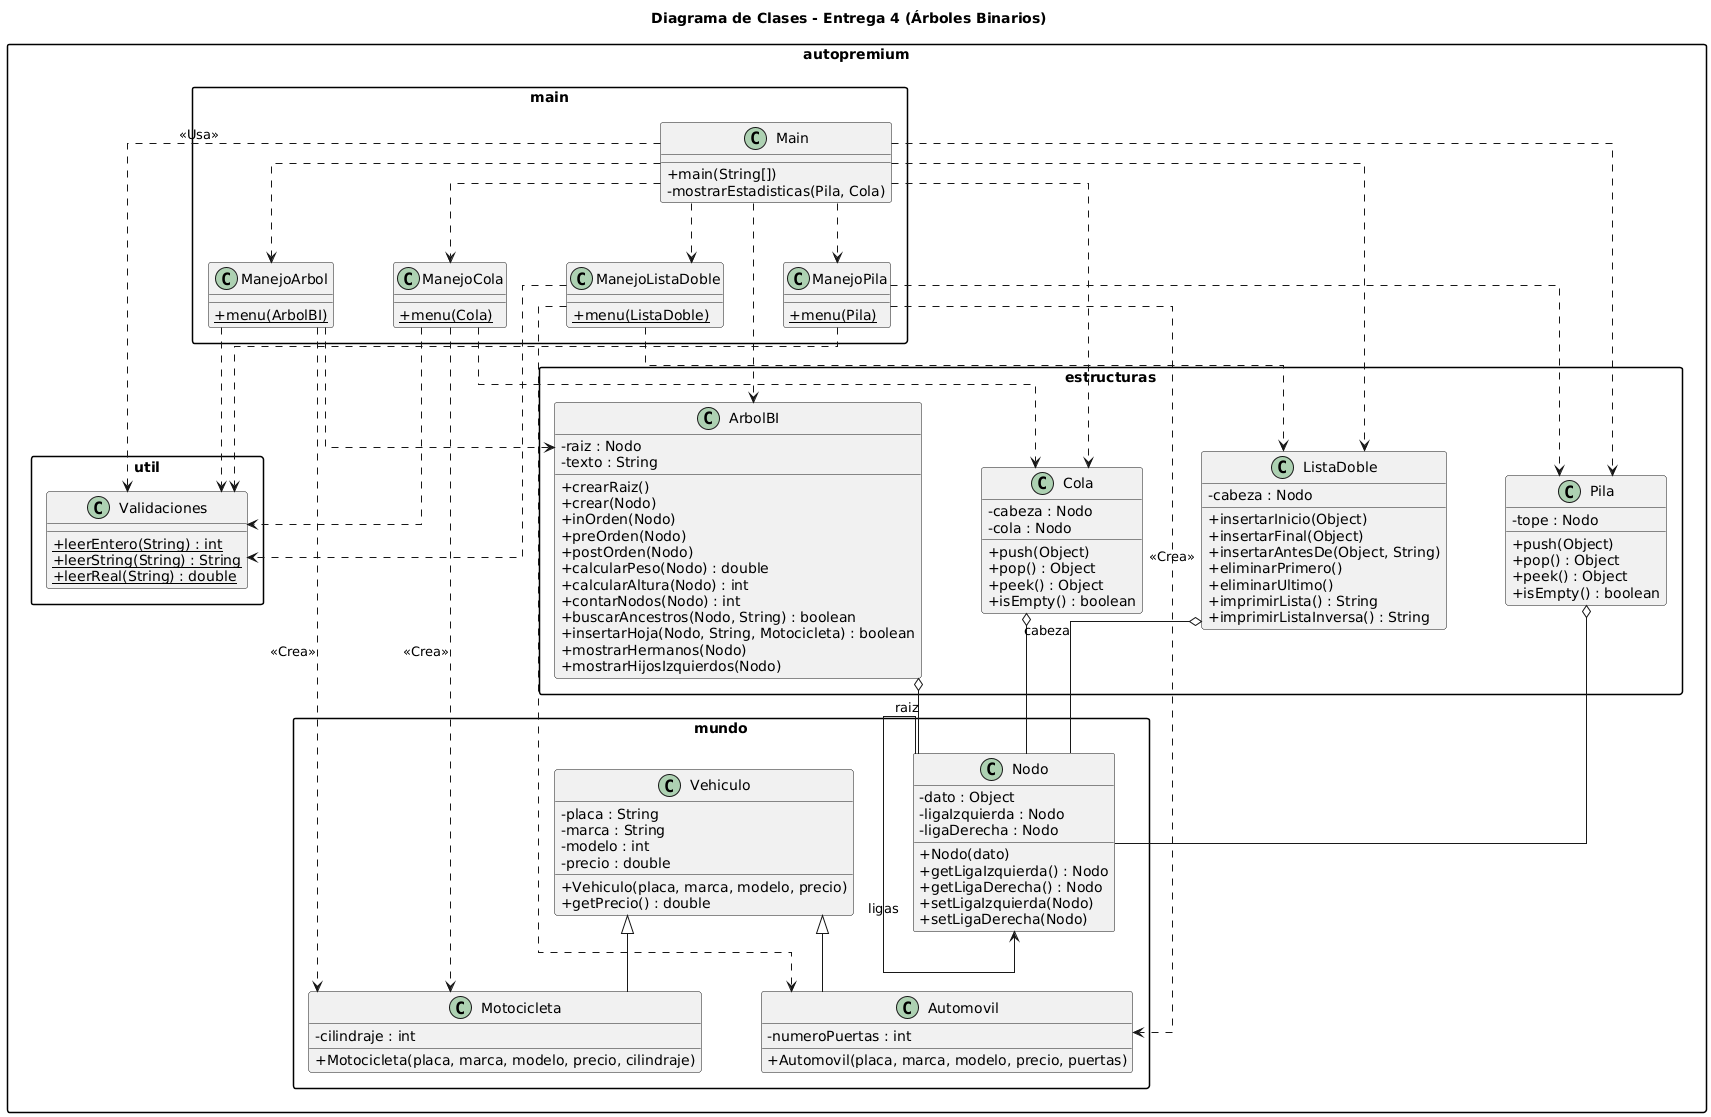

The diagram above was rendered by PlantUML. Its source (embedded in the PNG):
@startuml
' --- CONFIGURACIÓN VISUAL ---
skinparam classAttributeIconSize 0
skinparam packageStyle rectangle
skinparam linetype ortho
skinparam nodesep 60
skinparam ranksep 60

title Diagrama de Clases - Entrega 4 (Árboles Binarios)

' ================= PAQUETE MUNDO =================
package "autopremium.mundo" {
    class Vehiculo {
        - placa : String
        - marca : String
        - modelo : int
        - precio : double
        + Vehiculo(placa, marca, modelo, precio)
        + getPrecio() : double
    }

    class Automovil {
        - numeroPuertas : int
        + Automovil(placa, marca, modelo, precio, puertas)
    }

    class Motocicleta {
        - cilindraje : int
        + Motocicleta(placa, marca, modelo, precio, cilindraje)
    }

    class Nodo {
        - dato : Object
        - ligaIzquierda : Nodo
        - ligaDerecha : Nodo
        + Nodo(dato)
        + getLigaIzquierda() : Nodo
        + getLigaDerecha() : Nodo
        + setLigaIzquierda(Nodo)
        + setLigaDerecha(Nodo)
    }
}

' ================= PAQUETE ESTRUCTURAS =================
package "autopremium.estructuras" {
    class Pila {
        - tope : Nodo
        + push(Object)
        + pop() : Object
        + peek() : Object
        + isEmpty() : boolean
    }

    class Cola {
        - cabeza : Nodo
        - cola : Nodo
        + push(Object)
        + pop() : Object
        + peek() : Object
        + isEmpty() : boolean
    }

    class ListaDoble {
        - cabeza : Nodo
        + insertarInicio(Object)
        + insertarFinal(Object)
        + insertarAntesDe(Object, String)
        + eliminarPrimero()
        + eliminarUltimo()
        + imprimirLista() : String
        + imprimirListaInversa() : String
    }
    
    class ArbolBI {
        - raiz : Nodo
        - texto : String
        + crearRaiz()
        + crear(Nodo)
        + inOrden(Nodo)
        + preOrden(Nodo)
        + postOrden(Nodo)
        + calcularPeso(Nodo) : double
        + calcularAltura(Nodo) : int
        + contarNodos(Nodo) : int
        + buscarAncestros(Nodo, String) : boolean
        + insertarHoja(Nodo, String, Motocicleta) : boolean
        + mostrarHermanos(Nodo)
        + mostrarHijosIzquierdos(Nodo)
    }
}

' ================= PAQUETE MAIN (CONTROLADORES) =================
package "autopremium.main" {
    class Main {
        + main(String[])
        - mostrarEstadisticas(Pila, Cola)
    }

    class ManejoPila {
        {static} + menu(Pila)
    }

    class ManejoCola {
        {static} + menu(Cola)
    }

    class ManejoListaDoble {
        {static} + menu(ListaDoble)
    }
    
    class ManejoArbol {
        {static} + menu(ArbolBI)
    }
}

' ================= PAQUETE UTIL =================
package "autopremium.util" {
    class Validaciones {
        {static} + leerEntero(String) : int
        {static} + leerString(String) : String
        {static} + leerReal(String) : double
    }
}

' ================= RELACIONES =================

' 1. HERENCIA
Vehiculo <|-- Automovil
Vehiculo <|-- Motocicleta

' 2. AGREGACIÓN (Estructuras TIENEN Nodos)
Pila o-- Nodo
Cola o-- Nodo
ListaDoble o-- Nodo : cabeza
ArbolBI o-- Nodo : raiz

' 3. RECURSIVIDAD DEL NODO
Nodo --> Nodo : ligas

' 4. DEPENDENCIAS DE MAIN (El orquestador)
Main ..> Pila
Main ..> Cola
Main ..> ListaDoble
Main ..> ArbolBI

Main ..> ManejoPila
Main ..> ManejoCola
Main ..> ManejoListaDoble
Main ..> ManejoArbol

' 5. DEPENDENCIAS DE LOS MANEJADORES CON ESTRUCTURAS
ManejoPila ..> Pila
ManejoPila ..> Automovil : <<Crea>>

ManejoCola ..> Cola
ManejoCola ..> Motocicleta : <<Crea>>

ManejoListaDoble ..> ListaDoble
ManejoListaDoble ..> Automovil

ManejoArbol ..> ArbolBI
ManejoArbol ..> Motocicleta : <<Crea>>

' 6. DEPENDENCIAS CON UTILIDADES (¡LO NUEVO!)
Main ..> Validaciones : <<Usa>>
ManejoPila ..> Validaciones
ManejoCola ..> Validaciones
ManejoListaDoble ..> Validaciones
ManejoArbol ..> Validaciones
@enduml